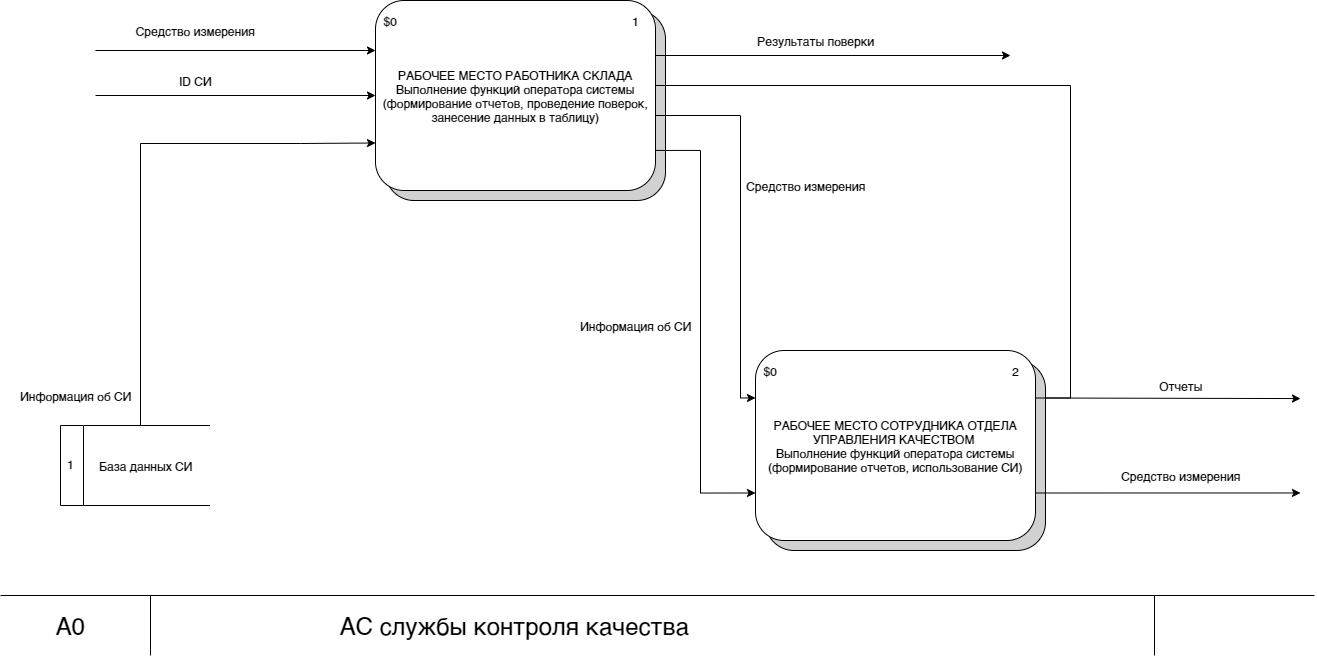

The diagram above was exported from draw.io. Its source (the exported page's mxGraphModel, read from the mxfile embedded in the PNG):
<mxGraphModel dx="544" dy="828" grid="1" gridSize="10" guides="1" tooltips="1" connect="1" arrows="1" fold="1" page="1" pageScale="1" pageWidth="1654" pageHeight="1169" math="0" shadow="0">
  <root>
    <mxCell id="9EEJTTjl7kgnCIQRDDrh-0" />
    <mxCell id="9EEJTTjl7kgnCIQRDDrh-1" parent="9EEJTTjl7kgnCIQRDDrh-0" />
    <mxCell id="9EEJTTjl7kgnCIQRDDrh-2" value="Создание задания для чемпионата" style="rounded=1;whiteSpace=wrap;html=1;fillColor=#D1D1D1;" parent="9EEJTTjl7kgnCIQRDDrh-1" vertex="1">
      <mxGeometry x="715" y="45" width="280" height="190" as="geometry" />
    </mxCell>
    <mxCell id="AiAY3k1WShlAeakEyoxz-33" style="edgeStyle=orthogonalEdgeStyle;rounded=0;orthogonalLoop=1;jettySize=auto;html=1;exitX=0.996;exitY=0.789;exitDx=0;exitDy=0;exitPerimeter=0;entryX=0;entryY=0.75;entryDx=0;entryDy=0;" parent="9EEJTTjl7kgnCIQRDDrh-1" source="9EEJTTjl7kgnCIQRDDrh-12" target="AiAY3k1WShlAeakEyoxz-7" edge="1">
      <mxGeometry relative="1" as="geometry">
        <Array as="points">
          <mxPoint x="1030" y="185" />
          <mxPoint x="1030" y="528" />
        </Array>
      </mxGeometry>
    </mxCell>
    <mxCell id="AiAY3k1WShlAeakEyoxz-49" style="edgeStyle=orthogonalEdgeStyle;rounded=0;orthogonalLoop=1;jettySize=auto;html=1;endArrow=none;endFill=0;entryX=1;entryY=0.25;entryDx=0;entryDy=0;" parent="9EEJTTjl7kgnCIQRDDrh-1" source="9EEJTTjl7kgnCIQRDDrh-12" target="AiAY3k1WShlAeakEyoxz-7" edge="1">
      <mxGeometry relative="1" as="geometry">
        <mxPoint x="1400" y="430" as="targetPoint" />
        <Array as="points">
          <mxPoint x="1400" y="120" />
          <mxPoint x="1400" y="433" />
        </Array>
      </mxGeometry>
    </mxCell>
    <mxCell id="RSZl1LHW6qRaEs6o2D9j-0" style="edgeStyle=orthogonalEdgeStyle;rounded=0;orthogonalLoop=1;jettySize=auto;html=1;endArrow=classic;endFill=1;entryX=0;entryY=0.25;entryDx=0;entryDy=0;" parent="9EEJTTjl7kgnCIQRDDrh-1" target="AiAY3k1WShlAeakEyoxz-7" edge="1">
      <mxGeometry relative="1" as="geometry">
        <Array as="points">
          <mxPoint x="1070" y="150" />
          <mxPoint x="1070" y="433" />
        </Array>
        <mxPoint x="980" y="150" as="sourcePoint" />
        <mxPoint x="1340" y="80" as="targetPoint" />
      </mxGeometry>
    </mxCell>
    <mxCell id="9EEJTTjl7kgnCIQRDDrh-12" value="РАБОЧЕЕ МЕСТО РАБОТНИКА СКЛАДА&lt;br&gt;Выполнение функций оператора системы&lt;br&gt;(формирование отчетов, проведение поверок, занесение данных в таблицу)" style="rounded=1;whiteSpace=wrap;html=1;fillColor=#FFFFFF;" parent="9EEJTTjl7kgnCIQRDDrh-1" vertex="1">
      <mxGeometry x="705" y="35" width="280" height="190" as="geometry" />
    </mxCell>
    <mxCell id="9EEJTTjl7kgnCIQRDDrh-13" value="$0" style="text;html=1;strokeColor=none;fillColor=none;align=center;verticalAlign=middle;whiteSpace=wrap;rounded=0;" parent="9EEJTTjl7kgnCIQRDDrh-1" vertex="1">
      <mxGeometry x="700" y="45" width="40" height="20" as="geometry" />
    </mxCell>
    <mxCell id="9EEJTTjl7kgnCIQRDDrh-14" value="1" style="text;html=1;strokeColor=none;fillColor=none;align=center;verticalAlign=middle;whiteSpace=wrap;rounded=0;" parent="9EEJTTjl7kgnCIQRDDrh-1" vertex="1">
      <mxGeometry x="945" y="45" width="40" height="20" as="geometry" />
    </mxCell>
    <mxCell id="9EEJTTjl7kgnCIQRDDrh-16" value="" style="endArrow=none;html=1;" parent="9EEJTTjl7kgnCIQRDDrh-1" edge="1">
      <mxGeometry width="50" height="50" relative="1" as="geometry">
        <mxPoint x="330" y="630" as="sourcePoint" />
        <mxPoint x="1644" y="630" as="targetPoint" />
      </mxGeometry>
    </mxCell>
    <mxCell id="9EEJTTjl7kgnCIQRDDrh-17" value="" style="endArrow=none;html=1;" parent="9EEJTTjl7kgnCIQRDDrh-1" edge="1">
      <mxGeometry width="50" height="50" relative="1" as="geometry">
        <mxPoint x="480" y="690" as="sourcePoint" />
        <mxPoint x="480" y="630" as="targetPoint" />
      </mxGeometry>
    </mxCell>
    <mxCell id="9EEJTTjl7kgnCIQRDDrh-18" value="" style="endArrow=none;html=1;" parent="9EEJTTjl7kgnCIQRDDrh-1" edge="1">
      <mxGeometry width="50" height="50" relative="1" as="geometry">
        <mxPoint x="1484" y="690" as="sourcePoint" />
        <mxPoint x="1484" y="630" as="targetPoint" />
      </mxGeometry>
    </mxCell>
    <mxCell id="9EEJTTjl7kgnCIQRDDrh-19" value="&lt;font style=&quot;font-size: 24px&quot;&gt;А0&lt;/font&gt;" style="text;html=1;strokeColor=none;fillColor=none;align=center;verticalAlign=middle;whiteSpace=wrap;rounded=0;" parent="9EEJTTjl7kgnCIQRDDrh-1" vertex="1">
      <mxGeometry x="380" y="650" width="40" height="20" as="geometry" />
    </mxCell>
    <mxCell id="9EEJTTjl7kgnCIQRDDrh-20" value="&lt;span style=&quot;font-size: 24px&quot;&gt;АС службы контроля качества&lt;/span&gt;" style="text;html=1;strokeColor=none;fillColor=none;align=center;verticalAlign=middle;whiteSpace=wrap;rounded=0;" parent="9EEJTTjl7kgnCIQRDDrh-1" vertex="1">
      <mxGeometry x="619" y="650" width="450" height="20" as="geometry" />
    </mxCell>
    <mxCell id="AiAY3k1WShlAeakEyoxz-10" style="edgeStyle=orthogonalEdgeStyle;rounded=0;orthogonalLoop=1;jettySize=auto;html=1;" parent="9EEJTTjl7kgnCIQRDDrh-1" edge="1">
      <mxGeometry relative="1" as="geometry">
        <mxPoint x="425" y="85" as="sourcePoint" />
        <Array as="points">
          <mxPoint x="425" y="85" />
        </Array>
        <mxPoint x="705" y="85" as="targetPoint" />
      </mxGeometry>
    </mxCell>
    <mxCell id="KNaZb2g5Oe6Crw6iz4kg-0" style="edgeStyle=orthogonalEdgeStyle;rounded=0;orthogonalLoop=1;jettySize=auto;html=1;entryX=0;entryY=0.5;entryDx=0;entryDy=0;endArrow=classic;endFill=1;" parent="9EEJTTjl7kgnCIQRDDrh-1" target="9EEJTTjl7kgnCIQRDDrh-12" edge="1">
      <mxGeometry relative="1" as="geometry">
        <Array as="points">
          <mxPoint x="425" y="130" />
        </Array>
        <mxPoint x="425" y="130" as="sourcePoint" />
      </mxGeometry>
    </mxCell>
    <mxCell id="AiAY3k1WShlAeakEyoxz-6" value="Создание задания для чемпионата" style="rounded=1;whiteSpace=wrap;html=1;fillColor=#D1D1D1;" parent="9EEJTTjl7kgnCIQRDDrh-1" vertex="1">
      <mxGeometry x="1095" y="395" width="280" height="190" as="geometry" />
    </mxCell>
    <mxCell id="AiAY3k1WShlAeakEyoxz-48" style="edgeStyle=orthogonalEdgeStyle;rounded=0;orthogonalLoop=1;jettySize=auto;html=1;exitX=1;exitY=0.25;exitDx=0;exitDy=0;" parent="9EEJTTjl7kgnCIQRDDrh-1" source="AiAY3k1WShlAeakEyoxz-7" edge="1">
      <mxGeometry relative="1" as="geometry">
        <mxPoint x="1630" y="433" as="targetPoint" />
        <Array as="points">
          <mxPoint x="1630" y="433" />
        </Array>
      </mxGeometry>
    </mxCell>
    <mxCell id="ewmq_hhZRk3h0xBxXC_p-0" style="edgeStyle=orthogonalEdgeStyle;rounded=0;orthogonalLoop=1;jettySize=auto;html=1;exitX=1;exitY=0.75;exitDx=0;exitDy=0;endArrow=classic;endFill=1;" edge="1" parent="9EEJTTjl7kgnCIQRDDrh-1" source="AiAY3k1WShlAeakEyoxz-7">
      <mxGeometry relative="1" as="geometry">
        <mxPoint x="1629.9999999999995" y="527.4705882352941" as="targetPoint" />
      </mxGeometry>
    </mxCell>
    <mxCell id="AiAY3k1WShlAeakEyoxz-7" value="РАБОЧЕЕ МЕСТО СОТРУДНИКА ОТДЕЛА УПРАВЛЕНИЯ КАЧЕСТВОМ&amp;nbsp;&lt;br&gt;Выполнение функций оператора системы&lt;br&gt;(формирование отчетов, использование СИ)" style="rounded=1;whiteSpace=wrap;html=1;fillColor=#FFFFFF;" parent="9EEJTTjl7kgnCIQRDDrh-1" vertex="1">
      <mxGeometry x="1085" y="385" width="280" height="190" as="geometry" />
    </mxCell>
    <mxCell id="AiAY3k1WShlAeakEyoxz-8" value="$0" style="text;html=1;strokeColor=none;fillColor=none;align=center;verticalAlign=middle;whiteSpace=wrap;rounded=0;" parent="9EEJTTjl7kgnCIQRDDrh-1" vertex="1">
      <mxGeometry x="1080" y="395" width="40" height="20" as="geometry" />
    </mxCell>
    <mxCell id="AiAY3k1WShlAeakEyoxz-9" value="2" style="text;html=1;strokeColor=none;fillColor=none;align=center;verticalAlign=middle;whiteSpace=wrap;rounded=0;" parent="9EEJTTjl7kgnCIQRDDrh-1" vertex="1">
      <mxGeometry x="1325" y="395" width="40" height="20" as="geometry" />
    </mxCell>
    <mxCell id="AiAY3k1WShlAeakEyoxz-12" value="Средство измерения" style="text;html=1;strokeColor=none;fillColor=none;align=center;verticalAlign=middle;whiteSpace=wrap;rounded=0;" parent="9EEJTTjl7kgnCIQRDDrh-1" vertex="1">
      <mxGeometry x="460" y="50" width="130" height="30" as="geometry" />
    </mxCell>
    <mxCell id="AiAY3k1WShlAeakEyoxz-13" value="ID СИ" style="text;html=1;strokeColor=none;fillColor=none;align=center;verticalAlign=middle;whiteSpace=wrap;rounded=0;" parent="9EEJTTjl7kgnCIQRDDrh-1" vertex="1">
      <mxGeometry x="460" y="100" width="130" height="30" as="geometry" />
    </mxCell>
    <mxCell id="AiAY3k1WShlAeakEyoxz-31" style="edgeStyle=orthogonalEdgeStyle;rounded=0;orthogonalLoop=1;jettySize=auto;html=1;entryX=0;entryY=0.75;entryDx=0;entryDy=0;" parent="9EEJTTjl7kgnCIQRDDrh-1" source="AiAY3k1WShlAeakEyoxz-20" target="9EEJTTjl7kgnCIQRDDrh-12" edge="1">
      <mxGeometry relative="1" as="geometry">
        <Array as="points">
          <mxPoint x="470" y="178" />
          <mxPoint x="630" y="178" />
        </Array>
      </mxGeometry>
    </mxCell>
    <mxCell id="AiAY3k1WShlAeakEyoxz-20" value="" style="swimlane;horizontal=0;startSize=23;" parent="9EEJTTjl7kgnCIQRDDrh-1" vertex="1">
      <mxGeometry x="390" y="460" width="160" height="80" as="geometry" />
    </mxCell>
    <mxCell id="AiAY3k1WShlAeakEyoxz-21" value="База данных СИ" style="text;html=1;align=center;verticalAlign=middle;resizable=0;points=[];autosize=1;strokeColor=none;fillColor=none;" parent="AiAY3k1WShlAeakEyoxz-20" vertex="1">
      <mxGeometry x="30" y="30" width="110" height="20" as="geometry" />
    </mxCell>
    <mxCell id="AiAY3k1WShlAeakEyoxz-25" value="1" style="text;html=1;strokeColor=none;fillColor=none;align=center;verticalAlign=middle;whiteSpace=wrap;rounded=0;" parent="AiAY3k1WShlAeakEyoxz-20" vertex="1">
      <mxGeometry x="-20" y="22.5" width="60" height="30" as="geometry" />
    </mxCell>
    <mxCell id="AiAY3k1WShlAeakEyoxz-27" value="" style="rounded=0;whiteSpace=wrap;html=1;strokeColor=#FFFFFF;" parent="9EEJTTjl7kgnCIQRDDrh-1" vertex="1">
      <mxGeometry x="540" y="460" width="20" height="80" as="geometry" />
    </mxCell>
    <mxCell id="AiAY3k1WShlAeakEyoxz-32" value="Информация об СИ" style="text;html=1;align=center;verticalAlign=middle;resizable=0;points=[];autosize=1;strokeColor=none;fillColor=none;" parent="9EEJTTjl7kgnCIQRDDrh-1" vertex="1">
      <mxGeometry x="340" y="420" width="130" height="20" as="geometry" />
    </mxCell>
    <mxCell id="AiAY3k1WShlAeakEyoxz-34" value="Информация об СИ" style="text;html=1;align=center;verticalAlign=middle;resizable=0;points=[];autosize=1;strokeColor=none;fillColor=none;" parent="9EEJTTjl7kgnCIQRDDrh-1" vertex="1">
      <mxGeometry x="900" y="350" width="130" height="20" as="geometry" />
    </mxCell>
    <mxCell id="AiAY3k1WShlAeakEyoxz-51" value="Отчеты" style="text;html=1;align=center;verticalAlign=middle;resizable=0;points=[];autosize=1;strokeColor=none;fillColor=none;" parent="9EEJTTjl7kgnCIQRDDrh-1" vertex="1">
      <mxGeometry x="1480" y="410" width="60" height="20" as="geometry" />
    </mxCell>
    <mxCell id="RSZl1LHW6qRaEs6o2D9j-2" value="Средство измерения" style="text;html=1;align=center;verticalAlign=middle;resizable=0;points=[];autosize=1;strokeColor=none;fillColor=none;" parent="9EEJTTjl7kgnCIQRDDrh-1" vertex="1">
      <mxGeometry x="1070" y="210" width="130" height="20" as="geometry" />
    </mxCell>
    <mxCell id="yKRn-bA6LzgxR70T2MT2-0" style="edgeStyle=orthogonalEdgeStyle;rounded=0;orthogonalLoop=1;jettySize=auto;html=1;exitX=1;exitY=0.25;exitDx=0;exitDy=0;endArrow=classic;endFill=1;" edge="1" parent="9EEJTTjl7kgnCIQRDDrh-1">
      <mxGeometry relative="1" as="geometry">
        <Array as="points">
          <mxPoint x="985" y="90" />
        </Array>
        <mxPoint x="985" y="92.5" as="sourcePoint" />
        <mxPoint x="1340" y="90" as="targetPoint" />
      </mxGeometry>
    </mxCell>
    <mxCell id="yKRn-bA6LzgxR70T2MT2-1" value="Результаты поверки" style="text;html=1;align=center;verticalAlign=middle;resizable=0;points=[];autosize=1;strokeColor=none;fillColor=none;" vertex="1" parent="9EEJTTjl7kgnCIQRDDrh-1">
      <mxGeometry x="1080" y="65" width="130" height="20" as="geometry" />
    </mxCell>
    <mxCell id="ewmq_hhZRk3h0xBxXC_p-1" value="Средство измерения" style="text;html=1;align=center;verticalAlign=middle;resizable=0;points=[];autosize=1;strokeColor=none;fillColor=none;" vertex="1" parent="9EEJTTjl7kgnCIQRDDrh-1">
      <mxGeometry x="1445" y="500" width="130" height="20" as="geometry" />
    </mxCell>
  </root>
</mxGraphModel>